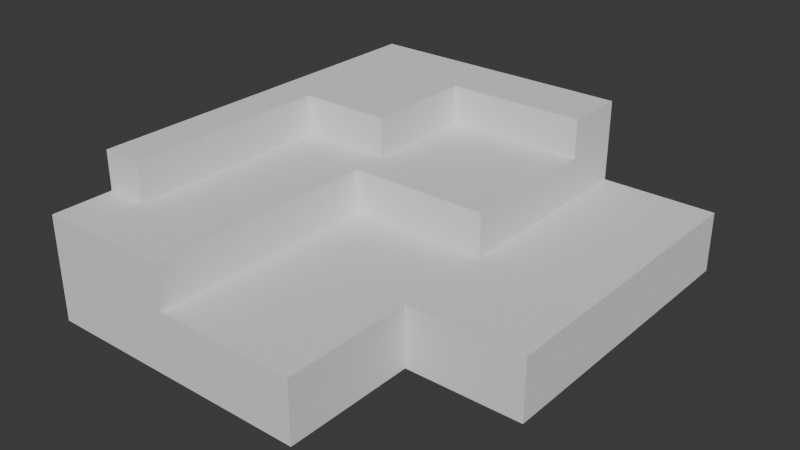 # Source: isometric_map3.blend  (saved by Blender 4.1.23; exported with 4.5.12 LTS)
import bpy
from mathutils import Matrix  # noqa: F401  (used for matrix-valued properties, if any)

bpy.ops.wm.read_factory_settings(use_empty=True)
scene = bpy.context.scene
scene.name = 'Scene'

# ---- collections
col_collection = bpy.data.collections.new('Collection'); scene.collection.children.link(col_collection)

# ---- world
world_world = bpy.data.worlds.new('World'); scene.world = world_world
world_world.use_nodes = True; world_world.node_tree.nodes.clear()
_N = world_world.node_tree.nodes; _L = world_world.node_tree.links
n0 = _N.new('ShaderNodeOutputWorld'); n0.name = 'World Output'; n0.location = (300, 300)
n1 = _N.new('ShaderNodeBackground'); n1.name = 'Background'; n1.location = (10, 300)
n1.inputs[0].default_value = (0.05088, 0.05088, 0.05088, 1.0)
_L.new(n1.outputs[0], n0.inputs[0])
n0.is_active_output = True
world_world.color = (0.05088, 0.05088, 0.05088)
world_world.use_sun_shadow = False
world_world.sun_shadow_jitter_overblur = 0.0

# ---- meshes
me_map_col = bpy.data.meshes.new('map-col')
me_map_col.from_pydata([(-1.0, -5.887, -1.0), (-1.0, -5.887, 1.0), (-1.0, -3.887, -1.0), (-1.0, -3.887, 1.0), (3.59, -5.887, -1.0), (3.59, -5.887, 1.0), (3.59, -3.887, -1.0), (3.59, -3.887, 1.0), (-1.0, -1.557, 1.0), (-1.0, -1.557, -1.0), (3.59, -1.557, -1.0), (3.59, -1.557, 1.0), (-1.0, 1.696, 1.0), (-1.0, 1.696, -1.0), (3.59, 1.696, -1.0), (3.59, 1.696, 1.0), (7.387, -1.557, 1.0), (7.387, -1.557, -1.0), (7.387, 1.696, 1.0), (7.387, 1.696, -1.0), (-4.015, 1.696, -1.0), (-1.0, 5.034, -1.0), (3.59, 5.034, -1.0), (3.59, 5.034, 1.0), (7.387, 5.034, 1.0), (7.387, 5.034, -1.0), (-1.0, 8.527, 1.0), (-1.0, 8.527, -1.0), (3.59, 8.527, -1.0), (3.59, 8.527, 1.0), (7.387, 8.527, 1.0), (7.387, 8.527, -1.0), (-5.364, -3.887, -1.0), (-5.364, -5.887, -1.0), (-5.364, -5.887, 1.0), (-5.364, -3.887, 1.0), (-5.364, -1.557, 1.0), (-5.364, -1.557, -1.0), (-5.364, 1.696, 1.0), (-5.364, 1.696, -1.0), (-5.364, 5.034, 1.0), (-5.364, 5.034, -1.0), (-5.364, 8.527, 1.0), (-5.364, 8.527, -1.0), (-1.0, -5.887, 2.403), (-1.0, -3.887, 2.403), (-5.364, -1.557, 2.403), (-1.0, -1.557, 2.403), (-5.364, 1.696, 2.403), (-1.0, 1.696, 2.403), (3.59, 1.696, 2.403), (-1.0, 5.034, 2.403), (-5.364, 5.034, 2.403), (3.59, 5.034, 2.403), (-1.0, 8.527, 2.403), (3.59, 8.527, 2.403), (-5.364, -5.887, 2.403), (-5.364, -3.887, 2.403), (-5.364, 8.527, 2.403), (-4.015, 5.034, -1.0), (-4.015, -5.887, -1.0), (-4.015, -3.887, -1.0), (-4.015, 8.527, -1.0), (-4.015, 8.527, 1.0), (-4.015, -1.557, -1.0), (-4.015, -5.887, 1.0), (-4.015, -1.557, 2.403), (-4.015, 1.696, 2.403), (-4.015, 8.527, 2.403), (-4.015, -5.887, 2.403), (-4.015, -3.887, 2.403), (3.59, 2.866, -1.0), (7.387, 2.866, -1.0), (-1.0, 2.866, -1.0), (7.387, 2.866, 1.0), (3.59, 2.866, 1.0), (-5.364, 2.866, -1.0), (-5.364, 2.866, 1.0), (3.59, 2.866, 2.403), (-1.0, 2.866, 2.403), (-5.364, 2.866, 2.403), (-4.015, 2.866, 2.403), (-4.015, 2.866, -1.0), (-1.0, 6.51, -1.0), (3.59, 6.51, -1.0), (7.387, 6.51, -1.0), (7.387, 6.51, 1.0), (3.59, 6.51, 1.0), (-5.364, 6.51, 1.0), (-5.364, 6.51, -1.0), (-1.0, 6.51, 2.403), (3.59, 6.51, 2.403), (-5.364, 6.51, 2.403), (-4.015, 6.51, -1.0), (-4.015, 5.034, 3.675), (-5.364, 5.034, 3.675), (-1.0, 6.51, 3.675), (-1.0, 8.527, 3.675), (3.59, 8.527, 3.675), (-5.364, -1.557, 3.675), (-5.364, -3.887, 3.675), (-5.364, 1.696, 3.675), (-5.364, 6.51, 3.675), (-5.364, 8.527, 3.675), (-5.364, 2.866, 3.675), (-4.015, 8.527, 3.675), (-4.015, -3.887, 3.675), (-4.015, -1.557, 3.675), (-4.015, 1.696, 3.675), (-1.0, 5.034, 3.675), (-4.015, 6.51, 3.675), (-4.015, 2.866, 3.675), (-1.0, 2.866, 3.675), (3.59, 6.51, 3.675)], [], [(63, 62, 43, 42), (7, 6, 10, 11), (6, 7, 5, 4), (4, 5, 1, 0), (2, 6, 4, 0), (7, 3, 1, 5), (11, 10, 17, 16), (6, 2, 9, 10), (3, 7, 11, 8), (61, 60, 33, 32), (71, 73, 21, 22), (10, 9, 13, 14), (8, 11, 15, 12), (82, 20, 39, 76), (16, 17, 19, 18), (10, 14, 19, 17), (15, 11, 16, 18), (72, 71, 22, 25), (85, 84, 28, 31), (8, 12, 49, 47), (75, 74, 24, 23), (88, 40, 52, 92), (3, 8, 47, 45), (74, 72, 25, 24), (27, 26, 29, 28), (28, 29, 30, 31), (84, 83, 27, 28), (87, 86, 30, 29), (86, 85, 31, 30), (35, 34, 56, 57), (33, 34, 35, 32), (32, 35, 36, 37), (37, 36, 38, 39), (89, 88, 42, 43), (76, 77, 40, 41), (93, 59, 41, 89), (64, 61, 32, 37), (60, 65, 34, 33), (38, 36, 46, 48), (1, 3, 45, 44), (75, 23, 53, 78), (20, 64, 37, 39), (48, 46, 99, 101), (79, 78, 53, 51), (92, 52, 95, 102), (90, 91, 113, 96), (70, 66, 107, 106), (69, 70, 57, 56), (46, 57, 100, 99), (29, 26, 54, 55), (63, 42, 58, 68), (77, 38, 48, 80), (36, 35, 57, 46), (12, 15, 50, 49), (87, 29, 55, 91), (65, 1, 44, 69), (34, 65, 69, 56), (26, 63, 68, 54), (45, 47, 66, 70), (44, 45, 70, 69), (91, 55, 98, 113), (52, 80, 104, 95), (47, 49, 67, 66), (13, 9, 64, 20), (0, 1, 65, 60), (9, 2, 61, 64), (83, 21, 59, 93), (73, 13, 20, 82), (2, 0, 60, 61), (26, 27, 62, 63), (21, 73, 82, 59), (49, 79, 81, 67), (40, 77, 80, 52), (51, 90, 96, 109), (49, 50, 78, 79), (15, 75, 78, 50), (39, 38, 77, 76), (18, 19, 72, 74), (15, 18, 74, 75), (19, 14, 71, 72), (59, 82, 76, 41), (14, 13, 73, 71), (27, 83, 93, 62), (57, 70, 106, 100), (23, 87, 91, 53), (79, 51, 109, 112), (51, 53, 91, 90), (62, 93, 89, 43), (41, 40, 88, 89), (24, 25, 85, 86), (23, 24, 86, 87), (22, 21, 83, 84), (42, 88, 92, 58), (25, 22, 84, 85), (107, 108, 101, 99), (111, 94, 95, 104), (96, 113, 98, 97), (110, 105, 103, 102), (106, 107, 99, 100), (96, 97, 105, 110), (112, 109, 94, 111), (108, 111, 104, 101), (109, 96, 110, 94), (94, 110, 102, 95), (58, 92, 102, 103), (68, 58, 103, 105), (80, 48, 101, 104), (81, 79, 112, 111), (67, 81, 111, 108), (54, 68, 105, 97), (55, 54, 97, 98), (66, 67, 108, 107)])
_uv = me_map_col.uv_layers.new(name='UVMap')
_uv.uv.foreach_set('vector', [0.625, 0.25, 0.375, 0.25, 0.375, 0.25, 0.625, 0.25, 0.625, 0.5, 0.375, 0.5, 0.375, 0.5, 0.625, 0.5, 0.375, 0.5, 0.625, 0.5, 0.625, 0.75, 0.375, 0.75, 0.375, 0.75, 0.625, 0.75, 0.625, 1.0, 0.375, 1.0, 0.125, 0.5, 0.375, 0.5, 0.375, 0.75, 0.125, 0.75, 0.625, 0.5, 0.875, 0.5, 0.875, 0.75, 0.625, 0.75, 0.625, 0.5, 0.375, 0.5, 0.375, 0.5, 0.625, 0.5, 0.375, 0.5, 0.125, 0.5, 0.125, 0.5, 0.375, 0.5, 0.875, 0.5, 0.625, 0.5, 0.625, 0.5, 0.875, 0.5, 0.125, 0.5, 0.125, 0.75, 0.125, 0.75, 0.125, 0.5, 0.375, 0.5, 0.125, 0.5, 0.125, 0.5, 0.375, 0.5, 0.375, 0.5, 0.125, 0.5, 0.125, 0.5, 0.375, 0.5, 0.875, 0.5, 0.625, 0.5, 0.625, 0.5, 0.875, 0.5, 0.125, 0.5, 0.125, 0.5, 0.125, 0.5, 0.125, 0.5, 0.625, 0.5, 0.375, 0.5, 0.375, 0.5, 0.625, 0.5, 0.375, 0.5, 0.375, 0.5, 0.375, 0.5, 0.375, 0.5, 0.625, 0.5, 0.625, 0.5, 0.625, 0.5, 0.625, 0.5, 0.375, 0.5, 0.375, 0.5, 0.375, 0.5, 0.375, 0.5, 0.375, 0.5, 0.375, 0.5, 0.375, 0.5, 0.375, 0.5, 0.875, 0.5, 0.875, 0.5, 0.875, 0.5, 0.875, 0.5, 0.625, 0.5, 0.625, 0.5, 0.625, 0.5, 0.625, 0.5, 0.625, 0.25, 0.625, 0.25, 0.625, 0.25, 0.625, 0.25, 0.875, 0.5, 0.875, 0.5, 0.875, 0.5, 0.875, 0.5, 0.625, 0.5, 0.375, 0.5, 0.375, 0.5, 0.625, 0.5, 0.375, 0.25, 0.625, 0.25, 0.625, 0.5, 0.375, 0.5, 0.375, 0.5, 0.625, 0.5, 0.625, 0.5, 0.375, 0.5, 0.375, 0.5, 0.125, 0.5, 0.125, 0.5, 0.375, 0.5, 0.625, 0.5, 0.625, 0.5, 0.625, 0.5, 0.625, 0.5, 0.625, 0.5, 0.375, 0.5, 0.375, 0.5, 0.625, 0.5, 0.625, 0.25, 0.625, 0.0, 0.625, 0.0, 0.625, 0.25, 0.375, 0.0, 0.625, 0.0, 0.625, 0.25, 0.375, 0.25, 0.375, 0.25, 0.625, 0.25, 0.625, 0.25, 0.375, 0.25, 0.375, 0.25, 0.625, 0.25, 0.625, 0.25, 0.375, 0.25, 0.375, 0.25, 0.625, 0.25, 0.625, 0.25, 0.375, 0.25, 0.375, 0.25, 0.625, 0.25, 0.625, 0.25, 0.375, 0.25, 0.125, 0.5, 0.125, 0.5, 0.125, 0.5, 0.125, 0.5, 0.125, 0.5, 0.125, 0.5, 0.125, 0.5, 0.125, 0.5, 0.375, 1.0, 0.625, 1.0, 0.625, 1.0, 0.375, 1.0, 0.625, 0.25, 0.625, 0.25, 0.625, 0.25, 0.625, 0.25, 0.875, 0.75, 0.875, 0.5, 0.875, 0.5, 0.875, 0.75, 0.625, 0.5, 0.625, 0.5, 0.625, 0.5, 0.625, 0.5, 0.125, 0.5, 0.125, 0.5, 0.125, 0.5, 0.125, 0.5, 0.625, 0.25, 0.625, 0.25, 0.625, 0.25, 0.625, 0.25, 0.875, 0.5, 0.625, 0.5, 0.625, 0.5, 0.875, 0.5, 0.625, 0.25, 0.625, 0.25, 0.625, 0.25, 0.625, 0.25, 0.875, 0.5, 0.625, 0.5, 0.625, 0.5, 0.875, 0.5, 0.875, 0.5, 0.875, 0.5, 0.875, 0.5, 0.875, 0.5, 0.875, 0.75, 0.875, 0.5, 0.875, 0.5, 0.875, 0.75, 0.625, 0.25, 0.625, 0.25, 0.625, 0.25, 0.625, 0.25, 0.625, 0.5, 0.625, 0.25, 0.625, 0.25, 0.625, 0.5, 0.625, 0.25, 0.625, 0.25, 0.625, 0.25, 0.625, 0.25, 0.625, 0.25, 0.625, 0.25, 0.625, 0.25, 0.625, 0.25, 0.625, 0.25, 0.625, 0.25, 0.625, 0.25, 0.625, 0.25, 0.875, 0.5, 0.625, 0.5, 0.625, 0.5, 0.875, 0.5, 0.625, 0.5, 0.625, 0.5, 0.625, 0.5, 0.625, 0.5, 0.625, 1.0, 0.625, 1.0, 0.625, 1.0, 0.625, 1.0, 0.625, 1.0, 0.625, 1.0, 0.625, 1.0, 0.625, 1.0, 0.625, 0.25, 0.625, 0.25, 0.625, 0.25, 0.625, 0.25, 0.875, 0.5, 0.875, 0.5, 0.875, 0.5, 0.875, 0.5, 0.875, 0.75, 0.875, 0.5, 0.875, 0.5, 0.875, 0.75, 0.625, 0.5, 0.625, 0.5, 0.625, 0.5, 0.625, 0.5, 0.625, 0.25, 0.625, 0.25, 0.625, 0.25, 0.625, 0.25, 0.875, 0.5, 0.875, 0.5, 0.875, 0.5, 0.875, 0.5, 0.125, 0.5, 0.125, 0.5, 0.125, 0.5, 0.125, 0.5, 0.375, 1.0, 0.625, 1.0, 0.625, 1.0, 0.375, 1.0, 0.125, 0.5, 0.125, 0.5, 0.125, 0.5, 0.125, 0.5, 0.125, 0.5, 0.125, 0.5, 0.125, 0.5, 0.125, 0.5, 0.125, 0.5, 0.125, 0.5, 0.125, 0.5, 0.125, 0.5, 0.125, 0.5, 0.125, 0.75, 0.125, 0.75, 0.125, 0.5, 0.625, 0.25, 0.375, 0.25, 0.375, 0.25, 0.625, 0.25, 0.125, 0.5, 0.125, 0.5, 0.125, 0.5, 0.125, 0.5, 0.875, 0.5, 0.875, 0.5, 0.875, 0.5, 0.875, 0.5, 0.625, 0.25, 0.625, 0.25, 0.625, 0.25, 0.625, 0.25, 0.875, 0.5, 0.875, 0.5, 0.875, 0.5, 0.875, 0.5, 0.875, 0.5, 0.625, 0.5, 0.625, 0.5, 0.875, 0.5, 0.625, 0.5, 0.625, 0.5, 0.625, 0.5, 0.625, 0.5, 0.375, 0.25, 0.625, 0.25, 0.625, 0.25, 0.375, 0.25, 0.625, 0.5, 0.375, 0.5, 0.375, 0.5, 0.625, 0.5, 0.625, 0.5, 0.625, 0.5, 0.625, 0.5, 0.625, 0.5, 0.375, 0.5, 0.375, 0.5, 0.375, 0.5, 0.375, 0.5, 0.125, 0.5, 0.125, 0.5, 0.125, 0.5, 0.125, 0.5, 0.375, 0.5, 0.125, 0.5, 0.125, 0.5, 0.375, 0.5, 0.125, 0.5, 0.125, 0.5, 0.125, 0.5, 0.125, 0.5, 0.875, 0.5, 0.875, 0.5, 0.875, 0.5, 0.875, 0.5, 0.625, 0.5, 0.625, 0.5, 0.625, 0.5, 0.625, 0.5, 0.875, 0.5, 0.875, 0.5, 0.875, 0.5, 0.875, 0.5, 0.875, 0.5, 0.625, 0.5, 0.625, 0.5, 0.875, 0.5, 0.125, 0.5, 0.125, 0.5, 0.125, 0.5, 0.125, 0.5, 0.375, 0.25, 0.625, 0.25, 0.625, 0.25, 0.375, 0.25, 0.625, 0.5, 0.375, 0.5, 0.375, 0.5, 0.625, 0.5, 0.625, 0.5, 0.625, 0.5, 0.625, 0.5, 0.625, 0.5, 0.375, 0.5, 0.125, 0.5, 0.125, 0.5, 0.375, 0.5, 0.625, 0.25, 0.625, 0.25, 0.625, 0.25, 0.625, 0.25, 0.375, 0.5, 0.375, 0.5, 0.375, 0.5, 0.375, 0.5, 0.875, 0.5, 0.875, 0.5, 0.875, 0.5, 0.875, 0.5, 0.875, 0.5, 0.875, 0.5, 0.875, 0.5, 0.875, 0.5, 0.875, 0.5, 0.625, 0.5, 0.625, 0.5, 0.875, 0.5, 0.875, 0.5, 0.875, 0.5, 0.875, 0.5, 0.875, 0.5, 0.875, 0.5, 0.875, 0.5, 0.875, 0.5, 0.875, 0.5, 0.875, 0.5, 0.875, 0.5, 0.875, 0.5, 0.875, 0.5, 0.875, 0.5, 0.875, 0.5, 0.875, 0.5, 0.875, 0.5, 0.875, 0.5, 0.875, 0.5, 0.875, 0.5, 0.875, 0.5, 0.875, 0.5, 0.875, 0.5, 0.875, 0.5, 0.875, 0.5, 0.875, 0.5, 0.875, 0.5, 0.875, 0.5, 0.875, 0.5, 0.625, 0.25, 0.625, 0.25, 0.625, 0.25, 0.625, 0.25, 0.625, 0.25, 0.625, 0.25, 0.625, 0.25, 0.625, 0.25, 0.625, 0.25, 0.625, 0.25, 0.625, 0.25, 0.625, 0.25, 0.875, 0.5, 0.875, 0.5, 0.875, 0.5, 0.875, 0.5, 0.875, 0.5, 0.875, 0.5, 0.875, 0.5, 0.875, 0.5, 0.625, 0.25, 0.625, 0.25, 0.625, 0.25, 0.625, 0.25, 0.625, 0.5, 0.625, 0.25, 0.625, 0.25, 0.625, 0.5, 0.875, 0.5, 0.875, 0.5, 0.875, 0.5, 0.875, 0.5])
me_map_col.update()

# ---- objects
ob_cube = bpy.data.objects.new('Cube', me_map_col)

# ---- transforms, parenting, visibility, modifiers, constraints
ob_cube.location = (0.0, 0.0, 0.0)

# ---- collection membership
col_collection.objects.link(ob_cube)

# ---- scene / render settings (as saved in the file)
scene.frame_start = 1; scene.frame_end = 250; scene.frame_set(1)
scene.render.engine = 'BLENDER_EEVEE_NEXT'
scene.cycles.sampling_pattern = 'TABULATED_SOBOL'
scene.eevee.ray_tracing_options.trace_max_roughness = 0.0
bpy.context.view_layer.update()

# ---- added for rendering (the .blend has no active camera and no usable light): camera, sun
cam_auto = bpy.data.cameras.new('AutoCamera')
cam_auto.lens = 50.0
cam_auto.sensor_width = 36.0
cam_auto.clip_end = 1000.0
ob_auto_camera = bpy.data.objects.new('AutoCamera', cam_auto)
scene.collection.objects.link(ob_auto_camera)
ob_auto_camera.location = (19.3353, -20.6686, 15.9963)
ob_auto_camera.rotation_euler = (1.09748, -7.21219e-08, 0.694738)
scene.camera = ob_auto_camera
light_auto_sun = bpy.data.lights.new('AutoSun', 'SUN')
light_auto_sun.energy = 3.0
light_auto_sun.angle = 0.0523599
ob_auto_sun = bpy.data.objects.new('AutoSun', light_auto_sun)
scene.collection.objects.link(ob_auto_sun)
ob_auto_sun.rotation_euler = (0.872665, 0.174533, 0.523599)
bpy.context.view_layer.update()
